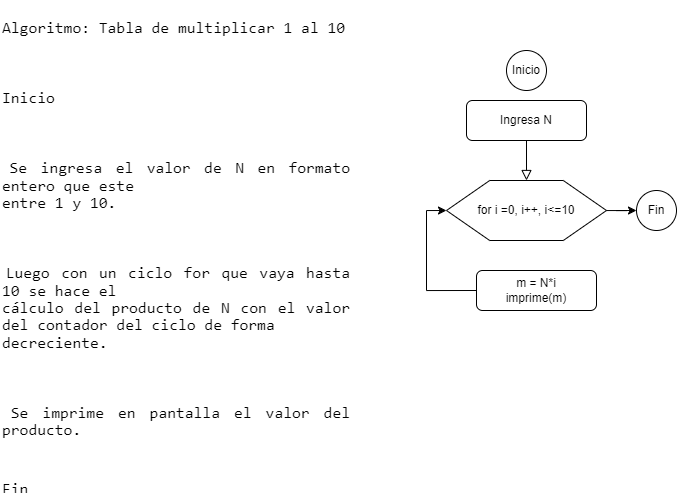

The diagram above was exported from draw.io. Its source (the exported page's mxGraphModel, read from the mxfile embedded in the PNG):
<mxGraphModel dx="836" dy="469" grid="1" gridSize="10" guides="1" tooltips="1" connect="1" arrows="1" fold="1" page="1" pageScale="1" pageWidth="827" pageHeight="1169" math="0" shadow="0">
  <root>
    <mxCell id="WIyWlLk6GJQsqaUBKTNV-0" />
    <mxCell id="WIyWlLk6GJQsqaUBKTNV-1" parent="WIyWlLk6GJQsqaUBKTNV-0" />
    <mxCell id="WIyWlLk6GJQsqaUBKTNV-2" value="" style="rounded=0;html=1;jettySize=auto;orthogonalLoop=1;fontSize=11;endArrow=block;endFill=0;endSize=8;strokeWidth=1;shadow=0;labelBackgroundColor=none;edgeStyle=orthogonalEdgeStyle;entryX=0.5;entryY=0;entryDx=0;entryDy=0;" parent="WIyWlLk6GJQsqaUBKTNV-1" source="WIyWlLk6GJQsqaUBKTNV-3" target="en0TjxOwNvR81BrHoYvV-1" edge="1">
      <mxGeometry relative="1" as="geometry">
        <mxPoint x="590" y="209.9999999999999" as="targetPoint" />
      </mxGeometry>
    </mxCell>
    <mxCell id="WIyWlLk6GJQsqaUBKTNV-3" value="Ingresa N&lt;br&gt;" style="rounded=1;whiteSpace=wrap;html=1;fontSize=12;glass=0;strokeWidth=1;shadow=0;" parent="WIyWlLk6GJQsqaUBKTNV-1" vertex="1">
      <mxGeometry x="530" y="140" width="120" height="40" as="geometry" />
    </mxCell>
    <mxCell id="en0TjxOwNvR81BrHoYvV-4" style="edgeStyle=orthogonalEdgeStyle;rounded=0;orthogonalLoop=1;jettySize=auto;html=1;entryX=0;entryY=0.5;entryDx=0;entryDy=0;exitX=0;exitY=0.5;exitDx=0;exitDy=0;" edge="1" parent="WIyWlLk6GJQsqaUBKTNV-1" source="WIyWlLk6GJQsqaUBKTNV-12" target="en0TjxOwNvR81BrHoYvV-1">
      <mxGeometry relative="1" as="geometry" />
    </mxCell>
    <mxCell id="WIyWlLk6GJQsqaUBKTNV-12" value="m = N*i&lt;br&gt;imprime(m)" style="rounded=1;whiteSpace=wrap;html=1;fontSize=12;glass=0;strokeWidth=1;shadow=0;" parent="WIyWlLk6GJQsqaUBKTNV-1" vertex="1">
      <mxGeometry x="540" y="310" width="120" height="40" as="geometry" />
    </mxCell>
    <mxCell id="en0TjxOwNvR81BrHoYvV-0" value="&lt;p class=&quot;MsoNormal&quot; style=&quot;text-align:justify&quot;&gt;&lt;span lang=&quot;ES-CO&quot; style=&quot;font-size:12.0pt;line-height:107%;font-family:Consolas;mso-bidi-font-family:&#10;Arial&quot;&gt;Algoritmo: Tabla de multiplicar 1 al 10&lt;/span&gt;&lt;/p&gt;&#10;&#10;&lt;p class=&quot;MsoNormal&quot; style=&quot;text-align:justify&quot;&gt;&lt;span lang=&quot;ES-CO&quot; style=&quot;font-size:12.0pt;line-height:107%;font-family:Consolas;mso-bidi-font-family:&#10;Arial&quot;&gt;Inicio&lt;/span&gt;&lt;/p&gt;&#10;&#10;&lt;p class=&quot;MsoListParagraphCxSpFirst&quot; style=&quot;text-align:justify;text-indent:-18.0pt;&#10;mso-list:l0 level1 lfo1&quot;&gt;&lt;span lang=&quot;ES-CO&quot; style=&quot;font-size:12.0pt;line-height:107%;font-family:Consolas;mso-fareast-font-family:&#10;Consolas;mso-bidi-font-family:Consolas&quot;&gt;&lt;span style=&quot;mso-list:Ignore&quot;&gt;1.&lt;span style=&quot;font:7.0pt &amp;quot;Times New Roman&amp;quot;&quot;&gt;&amp;nbsp; &lt;/span&gt;&lt;/span&gt;&lt;/span&gt;&lt;span lang=&quot;ES-CO&quot; style=&quot;font-size:12.0pt;line-height:107%;font-family:Consolas;&#10;mso-bidi-font-family:Arial&quot;&gt;Se ingresa el valor de N en formato entero que este&#10;entre 1 y 10.&lt;/span&gt;&lt;/p&gt;&#10;&#10;&lt;p class=&quot;MsoListParagraphCxSpMiddle&quot; style=&quot;text-align:justify;text-indent:-18.0pt;&#10;mso-list:l0 level1 lfo1&quot;&gt;&lt;span lang=&quot;ES-CO&quot; style=&quot;font-size:12.0pt;line-height:107%;font-family:Consolas;mso-fareast-font-family:&#10;Consolas;mso-bidi-font-family:Consolas&quot;&gt;&lt;span style=&quot;mso-list:Ignore&quot;&gt;2.&lt;span style=&quot;font:7.0pt &amp;quot;Times New Roman&amp;quot;&quot;&gt;&amp;nbsp; &lt;/span&gt;&lt;/span&gt;&lt;/span&gt;&lt;span lang=&quot;ES-CO&quot; style=&quot;font-size:12.0pt;line-height:107%;font-family:Consolas;&#10;mso-bidi-font-family:Arial&quot;&gt;Luego con un ciclo for que vaya hasta 10 se hace el&#10;cálculo del producto de N con el valor del contador del ciclo de forma&#10;decreciente.&lt;/span&gt;&lt;/p&gt;&#10;&#10;&lt;p class=&quot;MsoListParagraphCxSpLast&quot; style=&quot;text-align:justify;text-indent:-18.0pt;&#10;mso-list:l0 level1 lfo1&quot;&gt;&lt;span lang=&quot;ES-CO&quot; style=&quot;font-size:12.0pt;line-height:107%;font-family:Consolas;mso-fareast-font-family:&#10;Consolas;mso-bidi-font-family:Consolas&quot;&gt;&lt;span style=&quot;mso-list:Ignore&quot;&gt;3.&lt;span style=&quot;font:7.0pt &amp;quot;Times New Roman&amp;quot;&quot;&gt;&amp;nbsp; &lt;/span&gt;&lt;/span&gt;&lt;/span&gt;&lt;span lang=&quot;ES-CO&quot; style=&quot;font-size:12.0pt;line-height:107%;font-family:Consolas;&#10;mso-bidi-font-family:Arial&quot;&gt;Se imprime en pantalla el valor del producto. &lt;/span&gt;&lt;/p&gt;&#10;&#10;&lt;span lang=&quot;ES-CO&quot; style=&quot;font-size:12.0pt;line-height:107%;font-family:Consolas;&#10;mso-fareast-font-family:Calibri;mso-fareast-theme-font:minor-latin;mso-bidi-font-family:&#10;Arial;mso-ansi-language:ES-CO;mso-fareast-language:EN-US;mso-bidi-language:&#10;AR-SA&quot;&gt;Fin&lt;/span&gt;" style="text;whiteSpace=wrap;html=1;" vertex="1" parent="WIyWlLk6GJQsqaUBKTNV-1">
      <mxGeometry x="64" y="40" width="350" height="460" as="geometry" />
    </mxCell>
    <mxCell id="en0TjxOwNvR81BrHoYvV-3" value="" style="group" vertex="1" connectable="0" parent="WIyWlLk6GJQsqaUBKTNV-1">
      <mxGeometry x="510" y="220" width="160" height="60" as="geometry" />
    </mxCell>
    <mxCell id="en0TjxOwNvR81BrHoYvV-1" value="" style="verticalLabelPosition=bottom;verticalAlign=top;html=1;shape=hexagon;perimeter=hexagonPerimeter2;arcSize=6;size=0.27;" vertex="1" parent="en0TjxOwNvR81BrHoYvV-3">
      <mxGeometry width="160" height="60" as="geometry" />
    </mxCell>
    <mxCell id="en0TjxOwNvR81BrHoYvV-2" value="for i =0, i++, i&amp;lt;=10" style="text;html=1;strokeColor=none;fillColor=none;align=center;verticalAlign=middle;whiteSpace=wrap;rounded=0;" vertex="1" parent="en0TjxOwNvR81BrHoYvV-3">
      <mxGeometry x="30" y="15" width="100" height="30" as="geometry" />
    </mxCell>
    <mxCell id="en0TjxOwNvR81BrHoYvV-6" value="Fin" style="ellipse;whiteSpace=wrap;html=1;aspect=fixed;" vertex="1" parent="WIyWlLk6GJQsqaUBKTNV-1">
      <mxGeometry x="700" y="230" width="40" height="40" as="geometry" />
    </mxCell>
    <mxCell id="en0TjxOwNvR81BrHoYvV-7" value="Inicio" style="ellipse;whiteSpace=wrap;html=1;aspect=fixed;" vertex="1" parent="WIyWlLk6GJQsqaUBKTNV-1">
      <mxGeometry x="570" y="90" width="40" height="40" as="geometry" />
    </mxCell>
    <mxCell id="en0TjxOwNvR81BrHoYvV-8" style="edgeStyle=orthogonalEdgeStyle;rounded=0;orthogonalLoop=1;jettySize=auto;html=1;entryX=0;entryY=0.5;entryDx=0;entryDy=0;" edge="1" parent="WIyWlLk6GJQsqaUBKTNV-1" source="en0TjxOwNvR81BrHoYvV-1" target="en0TjxOwNvR81BrHoYvV-6">
      <mxGeometry relative="1" as="geometry" />
    </mxCell>
  </root>
</mxGraphModel>